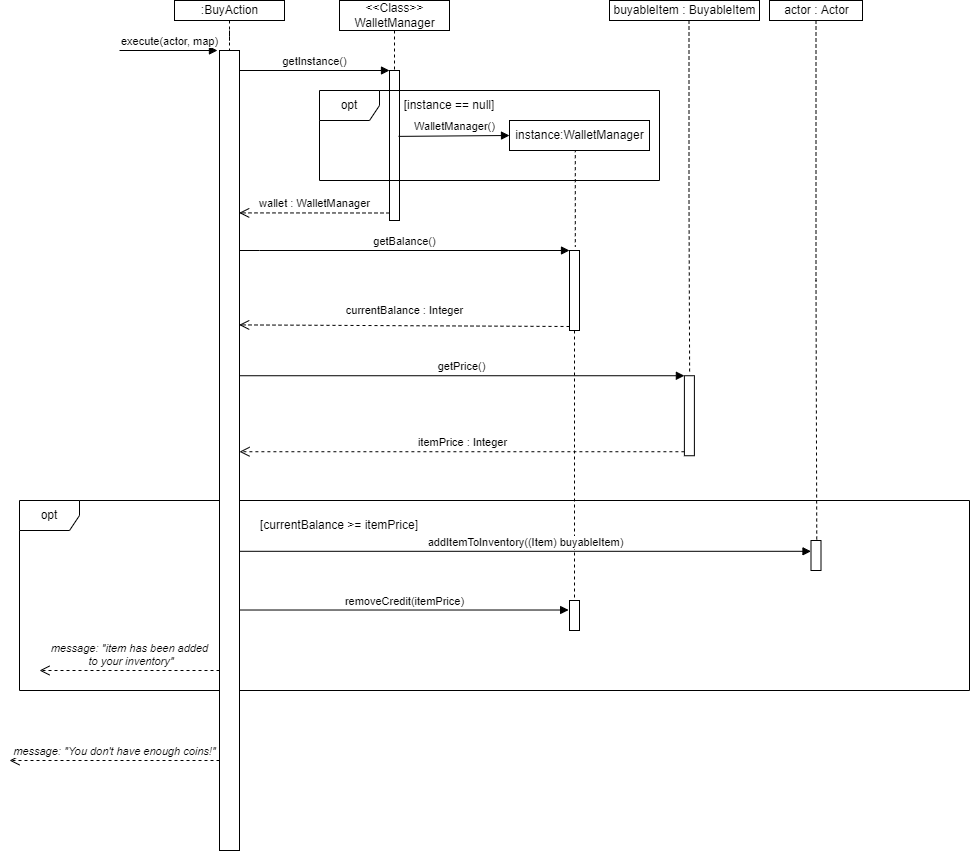

The diagram above was exported from draw.io. Its source (the exported page's mxGraphModel, read from the mxfile embedded in the PNG):
<mxGraphModel dx="2468" dy="885" grid="1" gridSize="10" guides="1" tooltips="1" connect="1" arrows="1" fold="1" page="1" pageScale="1" pageWidth="827" pageHeight="1169" math="0" shadow="0">
  <root>
    <mxCell id="0" />
    <mxCell id="1" parent="0" />
    <mxCell id="v72pnofz67THvayF19bS-32" value="opt" style="shape=umlFrame;whiteSpace=wrap;html=1;" parent="1" vertex="1">
      <mxGeometry x="-40" y="520" width="950" height="190" as="geometry" />
    </mxCell>
    <mxCell id="v72pnofz67THvayF19bS-3" value="" style="html=1;points=[];perimeter=orthogonalPerimeter;" parent="1" vertex="1">
      <mxGeometry x="160" y="70" width="20" height="800" as="geometry" />
    </mxCell>
    <mxCell id="v72pnofz67THvayF19bS-4" value="execute(actor, map)" style="html=1;verticalAlign=bottom;endArrow=block;rounded=0;entryX=-0.102;entryY=0;entryDx=0;entryDy=0;entryPerimeter=0;" parent="1" target="v72pnofz67THvayF19bS-3" edge="1">
      <mxGeometry x="0.0208" relative="1" as="geometry">
        <mxPoint x="60" y="70" as="sourcePoint" />
        <mxPoint x="150" y="70" as="targetPoint" />
        <mxPoint as="offset" />
      </mxGeometry>
    </mxCell>
    <mxCell id="v72pnofz67THvayF19bS-5" value="&lt;i&gt;message: &quot;item has been added&lt;br&gt;&amp;nbsp;to your inventory&quot;&lt;/i&gt;" style="html=1;verticalAlign=bottom;endArrow=open;dashed=1;endSize=8;rounded=0;" parent="1" edge="1">
      <mxGeometry relative="1" as="geometry">
        <mxPoint x="-20" y="690" as="targetPoint" />
        <mxPoint x="160" y="690" as="sourcePoint" />
        <mxPoint as="offset" />
      </mxGeometry>
    </mxCell>
    <mxCell id="v72pnofz67THvayF19bS-7" style="edgeStyle=orthogonalEdgeStyle;rounded=0;orthogonalLoop=1;jettySize=auto;html=1;endArrow=none;endFill=0;dashed=1;" parent="1" source="v72pnofz67THvayF19bS-6" target="v72pnofz67THvayF19bS-3" edge="1">
      <mxGeometry relative="1" as="geometry" />
    </mxCell>
    <mxCell id="v72pnofz67THvayF19bS-6" value=":BuyAction" style="html=1;" parent="1" vertex="1">
      <mxGeometry x="115" y="20" width="110" height="20" as="geometry" />
    </mxCell>
    <mxCell id="v72pnofz67THvayF19bS-8" value="" style="html=1;points=[];perimeter=orthogonalPerimeter;" parent="1" vertex="1">
      <mxGeometry x="330" y="90" width="10" height="150" as="geometry" />
    </mxCell>
    <mxCell id="v72pnofz67THvayF19bS-9" value="getInstance()" style="html=1;verticalAlign=bottom;endArrow=block;entryX=0;entryY=0;rounded=0;" parent="1" source="v72pnofz67THvayF19bS-3" target="v72pnofz67THvayF19bS-8" edge="1">
      <mxGeometry relative="1" as="geometry">
        <mxPoint x="190" y="90" as="sourcePoint" />
      </mxGeometry>
    </mxCell>
    <mxCell id="v72pnofz67THvayF19bS-10" value="wallet : WalletManager" style="html=1;verticalAlign=bottom;endArrow=open;dashed=1;endSize=8;exitX=0;exitY=0.95;rounded=0;entryX=0.983;entryY=0.203;entryDx=0;entryDy=0;entryPerimeter=0;" parent="1" source="v72pnofz67THvayF19bS-8" target="v72pnofz67THvayF19bS-3" edge="1">
      <mxGeometry relative="1" as="geometry">
        <mxPoint x="200" y="233" as="targetPoint" />
      </mxGeometry>
    </mxCell>
    <mxCell id="v72pnofz67THvayF19bS-11" style="edgeStyle=orthogonalEdgeStyle;rounded=0;orthogonalLoop=1;jettySize=auto;html=1;endArrow=none;endFill=0;dashed=1;" parent="1" source="v72pnofz67THvayF19bS-12" edge="1">
      <mxGeometry relative="1" as="geometry">
        <mxPoint x="335" y="90" as="targetPoint" />
      </mxGeometry>
    </mxCell>
    <mxCell id="v72pnofz67THvayF19bS-12" value="&amp;lt;&amp;lt;Class&amp;gt;&amp;gt;&lt;br&gt;WalletManager" style="html=1;" parent="1" vertex="1">
      <mxGeometry x="280" y="20" width="110" height="30" as="geometry" />
    </mxCell>
    <mxCell id="v72pnofz67THvayF19bS-13" value="opt" style="shape=umlFrame;whiteSpace=wrap;html=1;" parent="1" vertex="1">
      <mxGeometry x="260" y="110" width="340" height="90" as="geometry" />
    </mxCell>
    <mxCell id="v72pnofz67THvayF19bS-14" value="[instance == null]" style="text;html=1;strokeColor=none;fillColor=none;align=center;verticalAlign=middle;whiteSpace=wrap;rounded=0;" parent="1" vertex="1">
      <mxGeometry x="340" y="110" width="100" height="30" as="geometry" />
    </mxCell>
    <mxCell id="v72pnofz67THvayF19bS-20" value="instance:WalletManager" style="html=1;" parent="1" vertex="1">
      <mxGeometry x="450" y="140" width="140" height="30" as="geometry" />
    </mxCell>
    <mxCell id="v72pnofz67THvayF19bS-22" value="WalletManager()" style="html=1;verticalAlign=bottom;endArrow=block;rounded=0;exitX=1.053;exitY=0.032;exitDx=0;exitDy=0;exitPerimeter=0;entryX=0;entryY=0.5;entryDx=0;entryDy=0;" parent="1" target="v72pnofz67THvayF19bS-20" edge="1">
      <mxGeometry relative="1" as="geometry">
        <mxPoint x="338.99999999999994" y="155.88" as="sourcePoint" />
        <mxPoint x="430" y="154" as="targetPoint" />
      </mxGeometry>
    </mxCell>
    <mxCell id="v72pnofz67THvayF19bS-25" style="edgeStyle=orthogonalEdgeStyle;rounded=0;orthogonalLoop=1;jettySize=auto;html=1;endArrow=none;endFill=0;dashed=1;entryX=0.58;entryY=-0.045;entryDx=0;entryDy=0;entryPerimeter=0;" parent="1" target="v72pnofz67THvayF19bS-34" edge="1">
      <mxGeometry relative="1" as="geometry">
        <mxPoint x="514.5" y="250" as="targetPoint" />
        <mxPoint x="514.5" y="170" as="sourcePoint" />
        <Array as="points">
          <mxPoint x="516" y="170" />
        </Array>
      </mxGeometry>
    </mxCell>
    <mxCell id="v72pnofz67THvayF19bS-26" value="" style="html=1;points=[];perimeter=orthogonalPerimeter;" parent="1" vertex="1">
      <mxGeometry x="624.89" y="395.24" width="10" height="80" as="geometry" />
    </mxCell>
    <mxCell id="v72pnofz67THvayF19bS-27" value="getPrice()" style="html=1;verticalAlign=bottom;endArrow=block;entryX=0;entryY=0;rounded=0;" parent="1" source="v72pnofz67THvayF19bS-3" target="v72pnofz67THvayF19bS-26" edge="1">
      <mxGeometry relative="1" as="geometry">
        <mxPoint x="200" y="390" as="sourcePoint" />
      </mxGeometry>
    </mxCell>
    <mxCell id="v72pnofz67THvayF19bS-28" value="itemPrice : Integer" style="html=1;verticalAlign=bottom;endArrow=open;dashed=1;endSize=8;exitX=0;exitY=0.95;rounded=0;" parent="1" source="v72pnofz67THvayF19bS-26" target="v72pnofz67THvayF19bS-3" edge="1">
      <mxGeometry relative="1" as="geometry">
        <mxPoint x="190" y="471" as="targetPoint" />
      </mxGeometry>
    </mxCell>
    <mxCell id="v72pnofz67THvayF19bS-29" value="buyableItem : BuyableItem" style="html=1;" parent="1" vertex="1">
      <mxGeometry x="550" y="20" width="150" height="20" as="geometry" />
    </mxCell>
    <mxCell id="v72pnofz67THvayF19bS-31" style="edgeStyle=orthogonalEdgeStyle;rounded=0;orthogonalLoop=1;jettySize=auto;html=1;endArrow=none;endFill=0;dashed=1;entryX=0.523;entryY=-0.035;entryDx=0;entryDy=0;entryPerimeter=0;" parent="1" target="v72pnofz67THvayF19bS-26" edge="1">
      <mxGeometry relative="1" as="geometry">
        <mxPoint x="629.5" y="235" as="targetPoint" />
        <mxPoint x="629.5" y="40" as="sourcePoint" />
      </mxGeometry>
    </mxCell>
    <mxCell id="v72pnofz67THvayF19bS-37" style="edgeStyle=orthogonalEdgeStyle;rounded=0;orthogonalLoop=1;jettySize=auto;html=1;endArrow=none;endFill=0;dashed=1;" parent="1" source="v72pnofz67THvayF19bS-34" target="v72pnofz67THvayF19bS-48" edge="1">
      <mxGeometry relative="1" as="geometry">
        <mxPoint x="515" y="510" as="targetPoint" />
      </mxGeometry>
    </mxCell>
    <mxCell id="v72pnofz67THvayF19bS-34" value="" style="html=1;points=[];perimeter=orthogonalPerimeter;" parent="1" vertex="1">
      <mxGeometry x="510" y="270" width="10" height="80" as="geometry" />
    </mxCell>
    <mxCell id="v72pnofz67THvayF19bS-35" value="getBalance()" style="html=1;verticalAlign=bottom;endArrow=block;entryX=0;entryY=0;rounded=0;" parent="1" source="v72pnofz67THvayF19bS-3" target="v72pnofz67THvayF19bS-34" edge="1">
      <mxGeometry relative="1" as="geometry">
        <mxPoint x="200" y="280" as="sourcePoint" />
        <Array as="points">
          <mxPoint x="200" y="270" />
        </Array>
      </mxGeometry>
    </mxCell>
    <mxCell id="v72pnofz67THvayF19bS-36" value="currentBalance : Integer" style="html=1;verticalAlign=bottom;endArrow=open;dashed=1;endSize=8;exitX=0;exitY=0.95;rounded=0;entryX=0.983;entryY=0.343;entryDx=0;entryDy=0;entryPerimeter=0;" parent="1" source="v72pnofz67THvayF19bS-34" target="v72pnofz67THvayF19bS-3" edge="1">
      <mxGeometry y="-6" relative="1" as="geometry">
        <mxPoint x="200" y="346" as="targetPoint" />
        <mxPoint as="offset" />
      </mxGeometry>
    </mxCell>
    <mxCell id="v72pnofz67THvayF19bS-38" value="[currentBalance &amp;gt;= itemPrice]" style="text;html=1;strokeColor=none;fillColor=none;align=center;verticalAlign=middle;whiteSpace=wrap;rounded=0;" parent="1" vertex="1">
      <mxGeometry x="190" y="530" width="180" height="30" as="geometry" />
    </mxCell>
    <mxCell id="v72pnofz67THvayF19bS-43" style="edgeStyle=orthogonalEdgeStyle;rounded=0;orthogonalLoop=1;jettySize=auto;html=1;dashed=1;endArrow=none;endFill=0;entryX=0.577;entryY=0.063;entryDx=0;entryDy=0;entryPerimeter=0;" parent="1" source="v72pnofz67THvayF19bS-40" target="v72pnofz67THvayF19bS-45" edge="1">
      <mxGeometry relative="1" as="geometry">
        <mxPoint x="780.5" y="490" as="targetPoint" />
      </mxGeometry>
    </mxCell>
    <mxCell id="v72pnofz67THvayF19bS-40" value="actor : Actor" style="html=1;" parent="1" vertex="1">
      <mxGeometry x="710" y="20" width="93" height="20" as="geometry" />
    </mxCell>
    <mxCell id="v72pnofz67THvayF19bS-45" value="" style="html=1;points=[];perimeter=orthogonalPerimeter;" parent="1" vertex="1">
      <mxGeometry x="751.5" y="560" width="10" height="30" as="geometry" />
    </mxCell>
    <mxCell id="v72pnofz67THvayF19bS-46" value="addItemToInventory((Item) buyableItem)" style="html=1;verticalAlign=bottom;endArrow=block;rounded=0;exitX=0.983;exitY=0.626;exitDx=0;exitDy=0;exitPerimeter=0;" parent="1" source="v72pnofz67THvayF19bS-3" target="v72pnofz67THvayF19bS-45" edge="1">
      <mxGeometry relative="1" as="geometry">
        <mxPoint x="200" y="570" as="sourcePoint" />
        <mxPoint x="750" y="570" as="targetPoint" />
      </mxGeometry>
    </mxCell>
    <mxCell id="v72pnofz67THvayF19bS-48" value="" style="html=1;points=[];perimeter=orthogonalPerimeter;" parent="1" vertex="1">
      <mxGeometry x="510" y="620" width="10" height="30" as="geometry" />
    </mxCell>
    <mxCell id="v72pnofz67THvayF19bS-49" value="removeCredit(itemPrice)" style="html=1;verticalAlign=bottom;endArrow=block;entryX=-0.087;entryY=0.317;rounded=0;entryDx=0;entryDy=0;entryPerimeter=0;" parent="1" source="v72pnofz67THvayF19bS-3" target="v72pnofz67THvayF19bS-48" edge="1">
      <mxGeometry relative="1" as="geometry">
        <mxPoint x="200" y="630" as="sourcePoint" />
      </mxGeometry>
    </mxCell>
    <mxCell id="v72pnofz67THvayF19bS-52" value="&lt;i&gt;message: &quot;You don't have enough coins!&quot;&lt;/i&gt;" style="html=1;verticalAlign=bottom;endArrow=open;dashed=1;endSize=8;rounded=0;" parent="1" edge="1">
      <mxGeometry relative="1" as="geometry">
        <mxPoint x="-50" y="780" as="targetPoint" />
        <mxPoint x="160" y="780" as="sourcePoint" />
        <mxPoint as="offset" />
      </mxGeometry>
    </mxCell>
  </root>
</mxGraphModel>